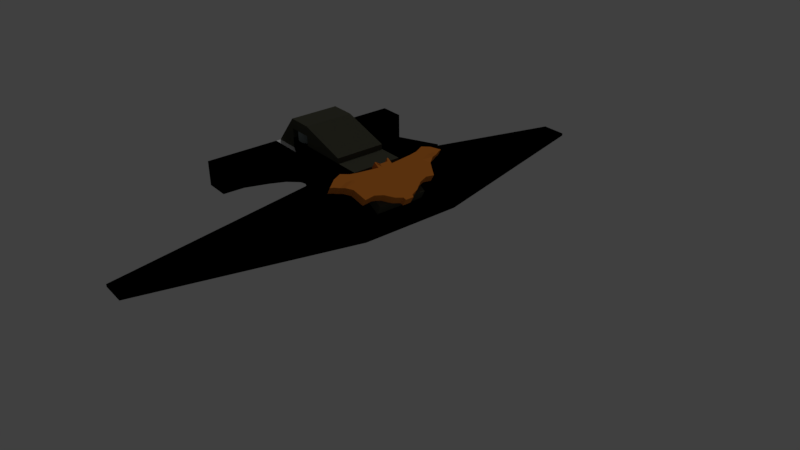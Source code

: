# Source: wingLeft.blend  (saved by Blender 2.79.0; exported with 4.5.12 LTS)
import bpy
from mathutils import Matrix  # noqa: F401  (used for matrix-valued properties, if any)

bpy.ops.wm.read_factory_settings(use_empty=True)
scene = bpy.context.scene
scene.name = 'Scene'

# ---- collections
col_collection_1 = bpy.data.collections.new('Collection 1'); scene.collection.children.link(col_collection_1)

# ---- materials (node trees are filled in below, after node groups)
mat_black = bpy.data.materials.new('Black')
mat_black.alpha_threshold = 0.0
mat_black.use_transparent_shadow = False
mat_black.diffuse_color = (0.0, 0.0, 0.0, 1.0)
mat_black.roughness = 0.5
mat_black.line_color = (0.0, 0.0, 0.0, 1.0)
mat_beige = bpy.data.materials.new('Beige')
mat_beige.alpha_threshold = 0.0
mat_beige.use_transparent_shadow = False
mat_beige.diffuse_color = (0.8, 0.2461, 0.03597, 1.0)
mat_beige.roughness = 0.5
mat_light_gray = bpy.data.materials.new('Light gray')
mat_light_gray.alpha_threshold = 0.0
mat_light_gray.use_transparent_shadow = False
mat_light_gray.diffuse_color = (0.2122, 0.2502, 0.2542, 1.0)
mat_light_gray.roughness = 0.5
mat_light_gray.line_color = (0.0, 0.0, 0.0, 1.0)
mat_black_001 = bpy.data.materials.new('Black.001')
mat_black_001.alpha_threshold = 0.0
mat_black_001.use_transparent_shadow = False
mat_black_001.diffuse_color = (0.0, 0.0, 0.0, 1.0)
mat_black_001.roughness = 0.5
mat_black_001.line_color = (0.0, 0.0, 0.0, 1.0)
mat_light_gray_002 = bpy.data.materials.new('Light gray.002')
mat_light_gray_002.alpha_threshold = 0.0
mat_light_gray_002.use_transparent_shadow = False
mat_light_gray_002.diffuse_color = (0.2122, 0.2502, 0.2542, 1.0)
mat_light_gray_002.roughness = 0.5
mat_light_gray_002.line_color = (0.0, 0.0, 0.0, 1.0)
mat_dark_gray_001 = bpy.data.materials.new('Dark gray.001')
mat_dark_gray_001.alpha_threshold = 0.0
mat_dark_gray_001.use_transparent_shadow = False
mat_dark_gray_001.diffuse_color = (0.07227, 0.07227, 0.05127, 1.0)
mat_dark_gray_001.roughness = 0.5
mat_dark_gray_001.line_color = (0.0, 0.0, 0.0, 1.0)
mat_dark_gray_000 = bpy.data.materials.new('Dark gray.000')
mat_dark_gray_000.alpha_threshold = 0.0
mat_dark_gray_000.use_transparent_shadow = False
mat_dark_gray_000.diffuse_color = (0.07227, 0.07227, 0.05127, 1.0)
mat_dark_gray_000.roughness = 0.5
mat_dark_gray_000.line_color = (0.0, 0.0, 0.0, 1.0)
mat_dark_gray_004 = bpy.data.materials.new('Dark gray.004')
mat_dark_gray_004.alpha_threshold = 0.0
mat_dark_gray_004.use_transparent_shadow = False
mat_dark_gray_004.diffuse_color = (0.07227, 0.07227, 0.05127, 1.0)
mat_dark_gray_004.roughness = 0.5
mat_dark_gray_004.line_color = (0.0, 0.0, 0.0, 1.0)
mat_dark_gray_006 = bpy.data.materials.new('Dark gray.006')
mat_dark_gray_006.alpha_threshold = 0.0
mat_dark_gray_006.use_transparent_shadow = False
mat_dark_gray_006.diffuse_color = (0.07227, 0.07227, 0.05127, 1.0)
mat_dark_gray_006.roughness = 0.5
mat_dark_gray_006.line_color = (0.0, 0.0, 0.0, 1.0)
mat_dark_gray_007 = bpy.data.materials.new('Dark gray.007')
mat_dark_gray_007.alpha_threshold = 0.0
mat_dark_gray_007.use_transparent_shadow = False
mat_dark_gray_007.diffuse_color = (0.07227, 0.07227, 0.05127, 1.0)
mat_dark_gray_007.roughness = 0.5
mat_dark_gray_007.line_color = (0.0, 0.0, 0.0, 1.0)
mat_black_002 = bpy.data.materials.new('Black.002')
mat_black_002.alpha_threshold = 0.0
mat_black_002.use_transparent_shadow = False
mat_black_002.diffuse_color = (0.0, 0.0, 0.0, 1.0)
mat_black_002.roughness = 0.5
mat_black_002.line_color = (0.0, 0.0, 0.0, 1.0)

# ---- material node trees

# ---- world
world_world = bpy.data.worlds.new('World'); scene.world = world_world
world_world.color = (0.05088, 0.05088, 0.05088)
world_world.use_sun_shadow = False
world_world.sun_shadow_jitter_overblur = 0.0
world_world.cycles.sampling_method = 'MANUAL'

# ---- cameras
cam_camera = bpy.data.cameras.new('Camera')
cam_camera.clip_end = 1e+04
cam_camera.lens = 35.0
cam_camera.sensor_width = 32.0
cam_camera.sensor_height = 18.0
cam_camera.ortho_scale = 7.314
cam_camera.dof.focus_distance = 1e+04
cam_camera.dof.aperture_fstop = 128.0

# ---- lights
light_lamp = bpy.data.lights.new('Lamp', 'SUN')
light_lamp.transmission_factor = 0.0
light_lamp.cutoff_distance = 30.0
light_lamp.angle = 0.1993
light_lamp.energy = 0.4
light_lamp.shadow_buffer_clip_start = 1.001
light_lamp.shadow_soft_size = 0.1
light_lamp.shadow_cascade_max_distance = 1000.0

# ---- meshes
me_plane_002 = bpy.data.meshes.new('Plane.002')
me_plane_002.from_pydata([(-1000.0, -1000.0, 0.0), (1000.0, -1000.0, 0.0), (-1000.0, 1000.0, 0.0), (1000.0, -894.1, 0.0), (-166.7, -1000.0, 0.0), (218.9, -1000.0, 0.0), (657.2, -1000.0, 0.0), (657.2, -856.8, 0.0), (117.1, -194.6, 0.0), (-166.7, 1000.0, 0.0), (-1000.0, 0.0, 0.0), (828.6, -1000.0, 0.0), (1000.0, -947.1, 0.0), (-583.3, 1000.0, 0.0), (-583.3, -1000.0, 0.0), (26.14, -1000.0, 0.0), (438.1, -1000.0, 0.0), (828.6, -894.1, 0.0), (338.1, -576.6, 0.0), (-144.3, 427.2, 0.0), (-166.7, 0.0, 0.0), (218.9, -806.0, 0.0), (657.2, -906.1, 0.0), (438.1, -882.4, 0.0), (26.14, -309.9, 0.0), (-583.3, 0.0, 0.0), (828.6, -926.9, 0.0), (-1000.0, -1000.0, 8.0), (1000.0, -1000.0, 8.0), (-1000.0, 1000.0, 8.0), (1000.0, -894.1, 8.0), (-166.7, -1000.0, 8.0), (218.9, -1000.0, 8.0), (657.2, -1000.0, 8.0), (657.2, -856.8, 8.0), (117.1, -194.6, 8.0), (-166.7, 1000.0, 8.0), (-1000.0, 0.0, 8.0), (828.6, -1000.0, 8.0), (1000.0, -947.1, 8.0), (-583.3, 1000.0, 8.0), (-583.3, -1000.0, 8.0), (26.14, -1000.0, 8.0), (438.1, -1000.0, 8.0), (828.6, -894.1, 8.0), (338.1, -576.6, 8.0), (-144.3, 427.2, 8.0), (-166.7, 0.0, 8.0), (218.9, -806.0, 8.0), (657.2, -906.1, 8.0), (438.1, -882.4, 8.0), (26.14, -309.9, 8.0), (-583.3, 0.0, 8.0), (828.6, -926.9, 8.0)], [], [(26, 17, 3, 12), (25, 13, 9, 20), (24, 19, 8, 21), (23, 18, 7, 22), (21, 8, 18, 23), (5, 21, 23, 16), (16, 23, 22, 6), (20, 9, 19, 24), (4, 20, 24, 15), (15, 24, 21, 5), (10, 2, 13, 25), (0, 10, 25, 14), (14, 25, 20, 4), (22, 7, 17, 26), (6, 22, 26, 11), (11, 26, 12, 1), (53, 39, 30, 44), (52, 47, 36, 40), (51, 48, 35, 46), (50, 49, 34, 45), (48, 50, 45, 35), (32, 43, 50, 48), (43, 33, 49, 50), (47, 51, 46, 36), (31, 42, 51, 47), (42, 32, 48, 51), (37, 52, 40, 29), (27, 41, 52, 37), (41, 31, 47, 52), (49, 53, 44, 34), (33, 38, 53, 49), (38, 28, 39, 53), (14, 4, 31, 41), (5, 16, 43, 32), (15, 5, 32, 42), (3, 17, 44, 30), (2, 10, 37, 29), (16, 6, 33, 43), (7, 18, 45, 34), (6, 11, 38, 33), (17, 7, 34, 44), (8, 19, 46, 35), (10, 0, 27, 37), (1, 12, 39, 28), (18, 8, 35, 45), (11, 1, 28, 38), (9, 13, 40, 36), (19, 9, 36, 46), (12, 3, 30, 39), (0, 14, 41, 27), (13, 2, 29, 40), (4, 15, 42, 31)])
me_plane_002.materials.append(mat_black)
me_plane_002.use_remesh_preserve_volume = False
me_plane_002.use_remesh_preserve_attributes = False
me_plane_002.use_mirror_vertex_groups = False
me_plane_002.update()
me_plane_001 = bpy.data.meshes.new('Plane.001')
me_plane_001.from_pydata([(-1000.0, 600.0, 0.0), (1000.0, 600.0, 0.0), (-1000.0, 600.0, 0.0), (-1000.0, 600.0, 0.0), (-1000.0, 600.0, 0.0), (-936.2, 557.4, 0.0), (950.1, 565.6, 0.0), (1000.0, 600.0, 0.0), (1000.0, 600.0, 0.0), (1000.0, 600.0, 0.0), (866.7, 866.7, 0.0), (733.3, 1000.0, 0.0), (600.0, 866.7, 0.0), (111.6, 1000.0, 0.0), (91.08, 1000.0, 0.0), (66.67, 866.7, 0.0), (-107.8, 866.7, 0.0), (-107.8, 1000.0, 0.0), (-129.6, 1000.0, 0.0), (-600.0, 866.7, 0.0), (-733.3, 1000.0, 0.0), (-866.7, 866.7, 0.0), (-866.7, 466.7, 0.0), (-866.7, 600.0, 0.0), (-866.7, 733.3, 0.0), (-866.7, 866.7, 0.0), (-696.1, 205.7, 0.0), (-785.1, 411.3, -0.2234), (-733.3, 600.0, 0.0), (-733.3, 733.3, 0.0), (-733.3, 866.7, 0.0), (-631.4, -323.8, 0.0), (-600.0, 466.7, 0.0), (-600.0, 600.0, 0.0), (-600.0, 866.7, 0.0), (-600.0, 867.0, 0.0), (-466.7, -275.5, 0.0), (-466.7, 466.7, 0.0), (-466.7, 600.0, 0.0), (-466.7, 815.8, 0.0), (-333.3, -386.5, 0.0), (-333.3, 466.7, 0.0), (-333.3, 600.0, 0.0), (-129.6, 733.3, 0.0), (-129.6, 866.7, 0.0), (-200.0, -636.5, 0.0), (-200.0, 466.7, 0.0), (-200.0, 600.0, 0.0), (-107.8, 733.3, 0.0), (-66.67, 866.7, 0.0), (-66.67, -870.6, 0.0), (-79.76, -753.0, 0.0), (-66.67, 466.7, 0.0), (-66.67, 600.0, 0.0), (-66.67, 733.3, 0.0), (-66.67, 733.3, 0.0), (66.67, -870.6, 0.0), (79.26, -760.4, -0.02293), (66.67, 466.7, 0.0), (66.67, 600.0, 0.0), (66.67, 733.3, 0.0), (66.67, 733.3, 0.0), (200.0, -636.5, 0.0), (200.0, 466.7, 0.0), (200.0, 600.0, 0.0), (91.08, 733.3, 0.0), (66.67, 733.3, 0.0), (333.3, -386.5, 0.0), (333.3, 466.7, 0.0), (333.3, 600.0, 0.0), (111.6, 733.3, 0.0), (111.6, 866.7, 0.0), (466.7, -275.5, 0.0), (466.7, 466.7, 0.0), (466.7, 600.0, 0.0), (466.7, 815.8, 0.0), (600.0, -323.8, 0.0), (600.0, 466.7, 0.0), (600.0, 600.0, 0.0), (600.0, 866.7, 0.0), (600.0, 866.7, 0.0), (686.0, 205.7, 0.0), (791.4, 422.6, -0.1427), (733.3, 600.0, 0.0), (733.3, 733.3, 0.0), (733.3, 866.7, 0.0), (866.7, 466.7, 0.0), (866.7, 600.0, 0.0), (866.7, 733.3, 0.0), (866.7, 866.7, 0.0), (-1000.0, 598.5, 2.702), (1000.0, 598.5, 2.702), (-1000.0, 598.5, 2.702), (-1000.0, 598.5, 2.702), (-1000.0, 598.5, 2.702), (-936.2, 555.9, 2.702), (950.1, 564.2, 2.702), (1000.0, 598.5, 2.702), (1000.0, 598.5, 2.702), (1000.0, 598.5, 2.702), (866.7, 865.2, 2.702), (733.3, 998.5, 2.702), (600.0, 865.2, 2.702), (111.5, 998.5, 2.702), (91.07, 998.5, 2.702), (66.66, 865.2, 2.702), (-107.9, 865.2, 2.702), (-107.9, 998.5, 2.702), (-129.6, 998.5, 2.702), (-600.0, 865.2, 2.702), (-733.3, 998.5, 2.702), (-866.7, 865.2, 2.702), (-866.7, 465.2, 2.702), (-866.7, 598.5, 2.702), (-866.7, 731.9, 2.702), (-866.7, 865.2, 2.702), (-696.1, 204.2, 2.702), (-785.1, 409.8, 2.479), (-733.3, 598.5, 2.702), (-733.3, 731.9, 2.702), (-733.3, 865.2, 2.702), (-631.5, -325.3, 2.702), (-600.0, 465.2, 2.702), (-600.0, 598.5, 2.702), (-600.0, 865.2, 2.702), (-600.0, 865.5, 2.702), (-466.7, -276.9, 2.702), (-466.7, 465.2, 2.702), (-466.7, 598.5, 2.702), (-466.7, 814.3, 2.702), (-333.3, -388.0, 2.702), (-333.3, 465.2, 2.702), (-333.3, 598.5, 2.702), (-129.6, 731.9, 2.702), (-129.6, 865.2, 2.702), (-200.0, -638.0, 2.702), (-200.0, 465.2, 2.702), (-200.0, 598.5, 2.702), (-107.9, 731.9, 2.702), (-66.68, 865.2, 2.702), (-66.68, -872.0, 2.702), (-79.77, -754.5, 2.702), (-66.68, 465.2, 2.702), (-66.68, 598.5, 2.702), (-66.68, 731.9, 2.702), (-66.68, 731.9, 2.702), (66.66, -872.0, 2.702), (79.25, -761.9, 2.679), (66.66, 465.2, 2.702), (66.66, 598.5, 2.702), (66.66, 731.9, 2.702), (66.66, 731.9, 2.702), (200.0, -638.0, 2.702), (200.0, 465.2, 2.702), (200.0, 598.5, 2.702), (91.07, 731.9, 2.702), (66.66, 731.9, 2.702), (333.3, -388.0, 2.702), (333.3, 465.2, 2.702), (333.3, 598.5, 2.702), (111.5, 731.9, 2.702), (111.5, 865.2, 2.702), (466.7, -276.9, 2.702), (466.7, 465.2, 2.702), (466.7, 598.5, 2.702), (466.7, 814.3, 2.702), (600.0, -325.3, 2.702), (600.0, 465.2, 2.702), (600.0, 598.5, 2.702), (600.0, 865.2, 2.702), (600.0, 865.2, 2.702), (686.0, 204.2, 2.702), (791.4, 421.2, 2.56), (733.3, 598.5, 2.702), (733.3, 731.9, 2.702), (733.3, 865.2, 2.702), (866.7, 465.2, 2.702), (866.7, 598.5, 2.702), (866.7, 731.9, 2.702), (866.7, 865.2, 2.702)], [], [(89, 10, 1, 9), (2, 0, 21, 25), (25, 21, 20, 30), (30, 20, 19, 35), (44, 18, 17, 49), (49, 17, 16, 55), (55, 16, 15, 61), (61, 15, 14, 66), (66, 14, 13, 71), (80, 12, 11, 85), (85, 11, 10, 89), (5, 4, 23, 22), (4, 3, 24, 23), (3, 2, 25, 24), (22, 23, 28, 27), (23, 24, 29, 28), (24, 25, 30, 29), (26, 27, 32, 31), (27, 28, 33, 32), (28, 29, 34, 33), (29, 30, 35, 34), (31, 32, 37, 36), (32, 33, 38, 37), (33, 34, 39, 38), (36, 37, 41, 40), (37, 38, 42, 41), (38, 39, 43, 42), (40, 41, 46, 45), (41, 42, 47, 46), (42, 43, 48, 47), (43, 44, 49, 48), (45, 46, 52, 51), (46, 47, 53, 52), (47, 48, 54, 53), (48, 49, 55, 54), (50, 51, 57, 56), (51, 52, 58, 57), (52, 53, 59, 58), (53, 54, 60, 59), (54, 55, 61, 60), (57, 58, 63, 62), (58, 59, 64, 63), (59, 60, 65, 64), (60, 61, 66, 65), (62, 63, 68, 67), (63, 64, 69, 68), (64, 65, 70, 69), (65, 66, 71, 70), (67, 68, 73, 72), (68, 69, 74, 73), (69, 70, 75, 74), (72, 73, 77, 76), (73, 74, 78, 77), (74, 75, 79, 78), (76, 77, 82, 81), (77, 78, 83, 82), (78, 79, 84, 83), (79, 80, 85, 84), (82, 83, 87, 86), (83, 84, 88, 87), (84, 85, 89, 88), (86, 87, 7, 6), (87, 88, 8, 7), (88, 89, 9, 8), (179, 99, 91, 100), (92, 115, 111, 90), (115, 120, 110, 111), (120, 125, 109, 110), (134, 139, 107, 108), (139, 145, 106, 107), (145, 151, 105, 106), (151, 156, 104, 105), (156, 161, 103, 104), (170, 175, 101, 102), (175, 179, 100, 101), (95, 112, 113, 94), (94, 113, 114, 93), (93, 114, 115, 92), (112, 117, 118, 113), (113, 118, 119, 114), (114, 119, 120, 115), (116, 121, 122, 117), (117, 122, 123, 118), (118, 123, 124, 119), (119, 124, 125, 120), (121, 126, 127, 122), (122, 127, 128, 123), (123, 128, 129, 124), (126, 130, 131, 127), (127, 131, 132, 128), (128, 132, 133, 129), (130, 135, 136, 131), (131, 136, 137, 132), (132, 137, 138, 133), (133, 138, 139, 134), (135, 141, 142, 136), (136, 142, 143, 137), (137, 143, 144, 138), (138, 144, 145, 139), (140, 146, 147, 141), (141, 147, 148, 142), (142, 148, 149, 143), (143, 149, 150, 144), (144, 150, 151, 145), (147, 152, 153, 148), (148, 153, 154, 149), (149, 154, 155, 150), (150, 155, 156, 151), (152, 157, 158, 153), (153, 158, 159, 154), (154, 159, 160, 155), (155, 160, 161, 156), (157, 162, 163, 158), (158, 163, 164, 159), (159, 164, 165, 160), (162, 166, 167, 163), (163, 167, 168, 164), (164, 168, 169, 165), (166, 171, 172, 167), (167, 172, 173, 168), (168, 173, 174, 169), (169, 174, 175, 170), (172, 176, 177, 173), (173, 177, 178, 174), (174, 178, 179, 175), (176, 96, 97, 177), (177, 97, 98, 178), (178, 98, 99, 179), (22, 27, 117, 112), (50, 56, 146, 140), (1, 10, 100, 91), (18, 44, 134, 108), (71, 13, 103, 161), (81, 82, 172, 171), (10, 11, 101, 100), (27, 26, 116, 117), (82, 86, 176, 172), (11, 12, 102, 101), (43, 39, 129, 133), (67, 72, 162, 157), (13, 14, 104, 103), (40, 45, 135, 130), (26, 31, 121, 116), (56, 57, 147, 146), (14, 15, 105, 104), (44, 43, 133, 134), (70, 71, 161, 160), (9, 1, 91, 99), (15, 16, 106, 105), (75, 70, 160, 165), (21, 0, 90, 111), (35, 19, 109, 125), (57, 62, 152, 147), (86, 6, 96, 176), (16, 17, 107, 106), (72, 76, 166, 162), (0, 2, 92, 90), (17, 18, 108, 107), (2, 3, 93, 92), (19, 20, 110, 109), (45, 51, 141, 135), (12, 80, 170, 102), (3, 4, 94, 93), (31, 36, 126, 121), (5, 22, 112, 95), (20, 21, 111, 110), (79, 75, 165, 169), (4, 5, 95, 94), (34, 35, 125, 124), (76, 81, 171, 166), (6, 7, 97, 96), (62, 67, 157, 152), (51, 50, 140, 141), (7, 8, 98, 97), (39, 34, 124, 129), (80, 79, 169, 170), (8, 9, 99, 98), (36, 40, 130, 126)])
me_plane_001.materials.append(mat_beige)
me_plane_001.use_remesh_preserve_volume = False
me_plane_001.use_remesh_preserve_attributes = False
me_plane_001.use_mirror_vertex_groups = False
me_plane_001.update()
me_cube_011 = bpy.data.meshes.new('Cube.011')
me_cube_011.from_pydata([(-1000.0, -1000.0, -1000.0), (-1000.0, -1000.0, 1000.0), (-1000.0, 1000.0, -1000.0), (-1000.0, 1000.0, 1000.0), (1000.0, -1000.0, -1000.0), (1000.0, -1000.0, 1000.0), (1000.0, 1000.0, -1000.0), (1000.0, 1000.0, 1000.0)], [], [(0, 1, 3, 2), (2, 3, 7, 6), (6, 7, 5, 4), (4, 5, 1, 0), (2, 6, 4, 0), (7, 3, 1, 5)])
me_cube_011.use_remesh_preserve_volume = False
me_cube_011.use_remesh_preserve_attributes = False
me_cube_011.use_mirror_vertex_groups = False
me_cube_011.update()
me_cylinder = bpy.data.meshes.new('Cylinder')
me_cylinder.from_pydata([(0.0, 1000.0, -1000.0), (0.0, 1000.0, 1000.0), (195.1, 980.8, -1000.0), (195.1, 980.8, 1000.0), (382.7, 923.9, -1000.0), (382.7, 923.9, 1000.0), (555.6, 831.5, -1000.0), (555.6, 831.5, 1000.0), (707.1, 707.1, -1000.0), (707.1, 707.1, 1000.0), (831.5, 555.6, -1000.0), (831.5, 555.6, 1000.0), (923.9, 382.7, -1000.0), (923.9, 382.7, 1000.0), (980.8, 195.1, -1000.0), (980.8, 195.1, 1000.0), (1000.0, 7.55e-05, -1000.0), (1000.0, 7.55e-05, 1000.0), (980.8, -195.1, -1000.0), (980.8, -195.1, 1000.0), (923.9, -382.7, -1000.0), (923.9, -382.7, 1000.0), (831.5, -555.6, -1000.0), (831.5, -555.6, 1000.0), (707.1, -707.1, -1000.0), (707.1, -707.1, 1000.0), (555.6, -831.5, -1000.0), (555.6, -831.5, 1000.0), (382.7, -923.9, -1000.0), (382.7, -923.9, 1000.0), (195.1, -980.8, -1000.0), (195.1, -980.8, 1000.0), (-0.0003258, -1000.0, -1000.0), (-0.0003258, -1000.0, 1000.0), (-195.1, -980.8, -1000.0), (-195.1, -980.8, 1000.0), (-382.7, -923.9, -1000.0), (-382.7, -923.9, 1000.0), (-555.6, -831.5, -1000.0), (-555.6, -831.5, 1000.0), (-707.1, -707.1, -1000.0), (-707.1, -707.1, 1000.0), (-831.5, -555.6, -1000.0), (-831.5, -555.6, 1000.0), (-923.9, -382.7, -1000.0), (-923.9, -382.7, 1000.0), (-980.8, -195.1, -1000.0), (-980.8, -195.1, 1000.0), (-1000.0, 0.0009656, -1000.0), (-1000.0, 0.0009656, 1000.0), (-980.8, 195.1, -1000.0), (-980.8, 195.1, 1000.0), (-923.9, 382.7, -1000.0), (-923.9, 382.7, 1000.0), (-831.5, 555.6, -1000.0), (-831.5, 555.6, 1000.0), (-707.1, 707.1, -1000.0), (-707.1, 707.1, 1000.0), (-555.6, 831.5, -1000.0), (-555.6, 831.5, 1000.0), (-382.7, 923.9, -1000.0), (-382.7, 923.9, 1000.0), (-195.1, 980.8, -1000.0), (-195.1, 980.8, 1000.0)], [], [(0, 1, 3, 2), (2, 3, 5, 4), (4, 5, 7, 6), (6, 7, 9, 8), (8, 9, 11, 10), (10, 11, 13, 12), (12, 13, 15, 14), (14, 15, 17, 16), (16, 17, 19, 18), (18, 19, 21, 20), (20, 21, 23, 22), (22, 23, 25, 24), (24, 25, 27, 26), (26, 27, 29, 28), (28, 29, 31, 30), (30, 31, 33, 32), (32, 33, 35, 34), (34, 35, 37, 36), (36, 37, 39, 38), (38, 39, 41, 40), (40, 41, 43, 42), (42, 43, 45, 44), (44, 45, 47, 46), (46, 47, 49, 48), (48, 49, 51, 50), (50, 51, 53, 52), (52, 53, 55, 54), (54, 55, 57, 56), (56, 57, 59, 58), (58, 59, 61, 60), (3, 1, 63, 61, 59, 57, 55, 53, 51, 49, 47, 45, 43, 41, 39, 37, 35, 33, 31, 29, 27, 25, 23, 21, 19, 17, 15, 13, 11, 9, 7, 5), (60, 61, 63, 62), (62, 63, 1, 0), (0, 2, 4, 6, 8, 10, 12, 14, 16, 18, 20, 22, 24, 26, 28, 30, 32, 34, 36, 38, 40, 42, 44, 46, 48, 50, 52, 54, 56, 58, 60, 62)])
me_cylinder.use_remesh_preserve_volume = False
me_cylinder.use_remesh_preserve_attributes = False
me_cylinder.use_mirror_vertex_groups = False
me_cylinder.update()
me_cube = bpy.data.meshes.new('Cube')
me_cube.from_pydata([(1.0, 1.0, -1.0), (1.0, -1.0, -1.0), (-1.0, 0.3305, -1.0), (-1.0, 1.0, -1.0), (1.0, 1.0, 1.0), (1.0, -1.0, -0.8326), (-1.0, 0.3305, -0.8326), (-1.0, 1.0, -0.8326), (1.0, 0.3305, 1.0), (-1.0, 0.3305, -0.8326), (0.6, 1.0, 1.0), (0.6, -1.0, -0.8326), (0.6, 0.3305, 1.0), (0.6, -1.0, -1.0)], [], [(0, 1, 13, 2, 3), (12, 9, 6, 11), (0, 4, 8, 5, 1), (1, 5, 11, 6, 2, 13), (2, 6, 9, 7, 3), (4, 0, 3, 7, 10), (10, 7, 9, 12), (4, 10, 12, 8), (8, 12, 11, 5)])
me_cube.materials.append(mat_black)
me_cube.use_remesh_preserve_volume = False
me_cube.use_remesh_preserve_attributes = False
me_cube.use_mirror_vertex_groups = False
me_cube.update()
me_cube_012 = bpy.data.meshes.new('Cube.012')
me_cube_012.from_pydata([(-1000.0, -1000.0, -1000.0), (-1000.0, -1000.0, 1000.0), (-1000.0, 1000.0, -1000.0), (-1000.0, 1000.0, 1000.0), (1000.0, -1000.0, -1000.0), (1000.0, -1000.0, 1000.0), (1000.0, 1000.0, -1000.0), (1000.0, 1000.0, 1000.0)], [], [(0, 1, 3, 2), (2, 3, 7, 6), (6, 7, 5, 4), (4, 5, 1, 0), (2, 6, 4, 0), (7, 3, 1, 5)])
me_cube_012.materials.append(mat_light_gray)
me_cube_012.use_remesh_preserve_volume = False
me_cube_012.use_remesh_preserve_attributes = False
me_cube_012.use_mirror_vertex_groups = False
me_cube_012.update()
me_cube_002 = bpy.data.meshes.new('Cube.002')
me_cube_002.from_pydata([(1.0, 1.0, -1.0), (1.0, -1.0, -1.0), (-1.0, 0.3305, -1.0), (-1.0, 1.0, -1.0), (1.0, 1.0, 1.0), (1.0, -1.0, -0.8326), (-1.0, 0.3305, -0.8326), (-1.0, 1.0, -0.8326), (1.0, 0.3305, 1.0), (-1.0, 0.3305, -0.8326), (0.6, 1.0, 1.0), (0.6, -1.0, -0.8326), (0.6, 0.3305, 1.0), (0.6, -1.0, -1.0)], [], [(0, 1, 13, 2, 3), (12, 9, 6, 11), (0, 4, 8, 5, 1), (1, 5, 11, 6, 2, 13), (2, 6, 9, 7, 3), (4, 0, 3, 7, 10), (10, 7, 9, 12), (4, 10, 12, 8), (8, 12, 11, 5)])
me_cube_002.materials.append(mat_black_001)
me_cube_002.use_remesh_preserve_volume = False
me_cube_002.use_remesh_preserve_attributes = False
me_cube_002.use_mirror_vertex_groups = False
me_cube_002.update()
me_cube_003 = bpy.data.meshes.new('Cube.003')
me_cube_003.from_pydata([(-1000.0, -1000.0, -1000.0), (-1000.0, -1000.0, 1000.0), (-1000.0, 1000.0, -1000.0), (-1000.0, 1000.0, 1000.0), (1000.0, -1000.0, -1000.0), (1000.0, -1000.0, 1000.0), (1000.0, 1000.0, -1000.0), (1000.0, 1000.0, 1000.0)], [], [(0, 1, 3, 2), (2, 3, 7, 6), (6, 7, 5, 4), (4, 5, 1, 0), (2, 6, 4, 0), (7, 3, 1, 5)])
me_cube_003.materials.append(mat_light_gray_002)
me_cube_003.use_remesh_preserve_volume = False
me_cube_003.use_remesh_preserve_attributes = False
me_cube_003.use_mirror_vertex_groups = False
me_cube_003.update()
me_cube_004 = bpy.data.meshes.new('Cube.004')
me_cube_004.from_pydata([(-1000.0, -1000.0, -1000.0), (-1000.0, -1000.0, 1000.0), (-1000.0, 1000.0, -1000.0), (-1000.0, 1000.0, 1000.0), (1000.0, -1000.0, -1000.0), (1000.0, -1000.0, 1000.0), (1000.0, 1000.0, -1000.0), (1000.0, 1000.0, 1000.0)], [], [(0, 1, 3, 2), (2, 3, 7, 6), (6, 7, 5, 4), (4, 5, 1, 0), (2, 6, 4, 0), (7, 3, 1, 5)])
me_cube_004.materials.append(mat_black)
me_cube_004.use_remesh_preserve_volume = False
me_cube_004.use_remesh_preserve_attributes = False
me_cube_004.use_mirror_vertex_groups = False
me_cube_004.update()
me_cube_005 = bpy.data.meshes.new('Cube.005')
me_cube_005.from_pydata([(-1000.0, -1000.0, -1000.0), (-1000.0, -1000.0, 1000.0), (-1000.0, 1000.0, -1000.0), (-1000.0, 1000.0, 1000.0), (1000.0, -1000.0, -1000.0), (1000.0, -1000.0, 1000.0), (1000.0, 1000.0, -1000.0), (1000.0, 1000.0, 1000.0)], [], [(0, 1, 3, 2), (2, 3, 7, 6), (6, 7, 5, 4), (4, 5, 1, 0), (2, 6, 4, 0), (7, 3, 1, 5)])
me_cube_005.materials.append(mat_dark_gray_001)
me_cube_005.use_remesh_preserve_volume = False
me_cube_005.use_remesh_preserve_attributes = False
me_cube_005.use_mirror_vertex_groups = False
me_cube_005.update()
me_cube_001 = bpy.data.meshes.new('Cube.001')
me_cube_001.from_pydata([(-1000.0, -1000.0, -1000.0), (-1000.0, -1000.0, 1000.0), (-1000.0, 1000.0, -1000.0), (-1000.0, 1000.0, 1000.0), (1000.0, -1000.0, -1000.0), (1000.0, -1000.0, 1000.0), (1000.0, 1000.0, -1000.0), (1000.0, 1000.0, 1000.0)], [], [(0, 1, 3, 2), (2, 3, 7, 6), (6, 7, 5, 4), (4, 5, 1, 0), (2, 6, 4, 0), (7, 3, 1, 5)])
me_cube_001.materials.append(mat_dark_gray_000)
me_cube_001.use_remesh_preserve_volume = False
me_cube_001.use_remesh_preserve_attributes = False
me_cube_001.use_mirror_vertex_groups = False
me_cube_001.update()
me_cube_006 = bpy.data.meshes.new('Cube.006')
me_cube_006.from_pydata([(-1000.0, -1000.0, -1000.0), (-1000.0, -1000.0, 1000.0), (-344.8, 1000.0, -1000.0), (-344.8, 1000.0, 1000.0), (1000.0, -1000.0, -1000.0), (1000.0, -1000.0, 1000.0), (344.8, 1000.0, -1000.0), (344.8, 1000.0, 1000.0), (-563.2, 333.3, -1000.0), (-781.6, -333.3, -1000.0), (-1000.0, -1000.0, -333.3), (-1000.0, -1000.0, 333.3), (-781.6, -333.3, 1000.0), (-563.2, 333.3, 1000.0), (-344.8, 1000.0, 333.3), (-344.8, 1000.0, -333.3), (114.9, 1000.0, -1000.0), (-114.9, 1000.0, -1000.0), (-114.9, 1000.0, 1000.0), (114.9, 1000.0, 1000.0), (344.8, 1000.0, 333.3), (344.8, 1000.0, -333.3), (781.6, -333.3, -1000.0), (563.2, 333.3, -1000.0), (563.2, 333.3, 1000.0), (781.6, -333.3, 1000.0), (1000.0, -1000.0, 333.3), (1000.0, -1000.0, -333.3), (-344.8, -1000.0, -1000.0), (344.8, -1000.0, -1000.0), (344.8, -1000.0, 1000.0), (-344.8, -1000.0, 1000.0), (187.7, 333.3, 1000.0), (344.8, 3.052e-05, 1000.0), (-187.7, 333.3, 1000.0), (-344.8, 3.052e-05, 1000.0), (-187.7, 333.3, -1000.0), (-260.5, -333.3, -1000.0), (187.7, 333.3, -1000.0), (260.5, -333.3, -1000.0), (344.8, -1000.0, -333.3), (-344.8, -1000.0, -333.3), (344.8, -1000.0, 333.3), (-344.8, -1000.0, 333.3), (563.2, 333.3, -333.3), (781.6, -333.3, -333.3), (563.2, 333.3, 333.3), (781.6, -333.3, 333.3), (-114.9, 1000.0, -333.3), (114.9, 1000.0, -333.3), (-114.9, 1000.0, 333.3), (114.9, 1000.0, 333.3), (-781.6, -333.3, -333.3), (-563.2, 333.3, -333.3), (-781.6, -333.3, 333.3), (-563.2, 333.3, 333.3)], [], [(55, 13, 3, 14), (51, 19, 7, 20), (47, 25, 5, 26), (43, 31, 1, 11), (39, 22, 4, 29), (35, 12, 1, 31), (25, 33, 30, 5), (7, 19, 32, 24), (24, 32, 33, 25), (19, 18, 34, 32), (32, 34, 35, 33), (18, 3, 13, 34), (34, 13, 12, 35), (9, 37, 28, 0), (37, 39, 29, 28), (2, 17, 36, 8), (8, 36, 37, 9), (17, 16, 38, 36), (36, 38, 39, 37), (16, 6, 23, 38), (38, 23, 22, 39), (28, 41, 10, 0), (41, 43, 11, 10), (4, 27, 40, 29), (27, 26, 42, 40), (26, 5, 30, 42), (22, 45, 27, 4), (45, 47, 26, 27), (6, 21, 44, 23), (23, 44, 45, 22), (21, 20, 46, 44), (44, 46, 47, 45), (20, 7, 24, 46), (46, 24, 25, 47), (16, 49, 21, 6), (49, 51, 20, 21), (2, 15, 48, 17), (17, 48, 49, 16), (15, 14, 50, 48), (48, 50, 51, 49), (14, 3, 18, 50), (50, 18, 19, 51), (8, 53, 15, 2), (53, 55, 14, 15), (0, 10, 52, 9), (9, 52, 53, 8), (10, 11, 54, 52), (52, 54, 55, 53), (11, 1, 12, 54), (54, 12, 13, 55)])
me_cube_006.materials.append(mat_black)
me_cube_006.use_remesh_preserve_volume = False
me_cube_006.use_remesh_preserve_attributes = False
me_cube_006.use_mirror_vertex_groups = False
me_cube_006.update()
me_cube_008 = bpy.data.meshes.new('Cube.008')
me_cube_008.from_pydata([(-1000.0, -6.104e-05, -1000.0), (-1000.0, -1000.0, 1000.0), (-1000.0, 1000.0, -1000.0), (-1000.0, 0.0, 1000.0), (1000.0, -6.104e-05, -1000.0), (1000.0, -1000.0, 1000.0), (1000.0, 1000.0, -1000.0), (1000.0, 0.0, 1000.0), (-1000.0, -6.104e-05, 333.3), (-1000.0, -1000.0, 333.3), (-1000.0, 339.0, 333.3), (-1000.0, 673.5, -333.3), (1000.0, 339.0, 333.3), (1000.0, 673.5, -333.3), (1000.0, -1000.0, 333.3), (1000.0, -6.104e-05, 333.3), (-1000.0, 0.0, -1000.0), (-1000.0, 0.0, 1000.0), (0.0, 1000.0, -1000.0), (0.0, 0.0, 1000.0), (1000.0, 0.0, -1000.0), (1000.0, 0.0, 1000.0), (0.0, -6.104e-05, -1000.0), (0.0, -1000.0, 1000.0), (0.0, -6.104e-05, 333.3), (0.0, -1000.0, 333.3), (1000.0, 0.0, -333.3), (1000.0, 0.0, 333.3), (0.0, 673.5, -333.3), (0.0, 339.0, 333.3), (-1000.0, 0.0, -333.3), (-1000.0, 0.0, 333.3), (0.0, 0.0, 1000.0), (0.0, 0.0, -1000.0)], [], [(31, 17, 3, 10), (29, 19, 7, 12), (27, 21, 5, 14), (25, 23, 1, 9), (33, 20, 4, 22), (32, 17, 1, 23), (22, 24, 8, 0), (24, 25, 9, 8), (20, 26, 15, 4), (18, 28, 13, 6), (28, 29, 12, 13), (16, 30, 11, 2), (30, 31, 10, 11), (8, 9, 31, 30), (0, 8, 30, 16), (11, 10, 29, 28), (2, 11, 28, 18), (13, 12, 27, 26), (6, 13, 26, 20), (15, 14, 25, 24), (4, 15, 24, 22), (21, 32, 23, 5), (7, 19, 32, 21), (19, 3, 17, 32), (16, 33, 22, 0), (2, 18, 33, 16), (18, 6, 20, 33), (14, 5, 23, 25), (12, 7, 21, 27), (10, 3, 19, 29), (9, 1, 17, 31)])
me_cube_008.materials.append(mat_dark_gray_004)
me_cube_008.use_remesh_preserve_volume = False
me_cube_008.use_remesh_preserve_attributes = False
me_cube_008.use_mirror_vertex_groups = False
me_cube_008.update()
me_cylinder_001 = bpy.data.meshes.new('Cylinder.001')
me_cylinder_001.from_pydata([(0.0, 1000.0, -1000.0), (0.0, 1000.0, 1000.0), (195.1, 980.8, -1000.0), (195.1, 980.8, 1000.0), (382.7, 923.9, -1000.0), (382.7, 923.9, 1000.0), (555.6, 831.5, -1000.0), (555.6, 831.5, 1000.0), (707.1, 707.1, -1000.0), (707.1, 707.1, 1000.0), (831.5, 555.6, -1000.0), (831.5, 555.6, 1000.0), (923.9, 382.7, -1000.0), (923.9, 382.7, 1000.0), (980.8, 195.1, -1000.0), (980.8, 195.1, 1000.0), (1000.0, 7.55e-05, -1000.0), (1000.0, 7.55e-05, 1000.0), (980.8, -195.1, -1000.0), (980.8, -195.1, 1000.0), (923.9, -382.7, -1000.0), (923.9, -382.7, 1000.0), (831.5, -555.6, -1000.0), (831.5, -555.6, 1000.0), (707.1, -707.1, -1000.0), (707.1, -707.1, 1000.0), (555.6, -831.5, -1000.0), (555.6, -831.5, 1000.0), (382.7, -923.9, -1000.0), (382.7, -923.9, 1000.0), (195.1, -980.8, -1000.0), (195.1, -980.8, 1000.0), (-0.0003258, -1000.0, -1000.0), (-0.0003258, -1000.0, 1000.0), (-195.1, -980.8, -1000.0), (-195.1, -980.8, 1000.0), (-382.7, -923.9, -1000.0), (-382.7, -923.9, 1000.0), (-555.6, -831.5, -1000.0), (-555.6, -831.5, 1000.0), (-707.1, -707.1, -1000.0), (-707.1, -707.1, 1000.0), (-831.5, -555.6, -1000.0), (-831.5, -555.6, 1000.0), (-923.9, -382.7, -1000.0), (-923.9, -382.7, 1000.0), (-980.8, -195.1, -1000.0), (-980.8, -195.1, 1000.0), (-1000.0, 0.0009656, -1000.0), (-1000.0, 0.0009656, 1000.0), (-980.8, 195.1, -1000.0), (-980.8, 195.1, 1000.0), (-923.9, 382.7, -1000.0), (-923.9, 382.7, 1000.0), (-831.5, 555.6, -1000.0), (-831.5, 555.6, 1000.0), (-707.1, 707.1, -1000.0), (-707.1, 707.1, 1000.0), (-555.6, 831.5, -1000.0), (-555.6, 831.5, 1000.0), (-382.7, 923.9, -1000.0), (-382.7, 923.9, 1000.0), (-195.1, 980.8, -1000.0), (-195.1, 980.8, 1000.0)], [], [(0, 1, 3, 2), (2, 3, 5, 4), (4, 5, 7, 6), (6, 7, 9, 8), (8, 9, 11, 10), (10, 11, 13, 12), (12, 13, 15, 14), (14, 15, 17, 16), (16, 17, 19, 18), (18, 19, 21, 20), (20, 21, 23, 22), (22, 23, 25, 24), (24, 25, 27, 26), (26, 27, 29, 28), (28, 29, 31, 30), (30, 31, 33, 32), (32, 33, 35, 34), (34, 35, 37, 36), (36, 37, 39, 38), (38, 39, 41, 40), (40, 41, 43, 42), (42, 43, 45, 44), (44, 45, 47, 46), (46, 47, 49, 48), (48, 49, 51, 50), (50, 51, 53, 52), (52, 53, 55, 54), (54, 55, 57, 56), (56, 57, 59, 58), (58, 59, 61, 60), (3, 1, 63, 61, 59, 57, 55, 53, 51, 49, 47, 45, 43, 41, 39, 37, 35, 33, 31, 29, 27, 25, 23, 21, 19, 17, 15, 13, 11, 9, 7, 5), (60, 61, 63, 62), (62, 63, 1, 0), (0, 2, 4, 6, 8, 10, 12, 14, 16, 18, 20, 22, 24, 26, 28, 30, 32, 34, 36, 38, 40, 42, 44, 46, 48, 50, 52, 54, 56, 58, 60, 62)])
me_cylinder_001.materials.append(mat_light_gray)
me_cylinder_001.use_remesh_preserve_volume = False
me_cylinder_001.use_remesh_preserve_attributes = False
me_cylinder_001.use_mirror_vertex_groups = False
me_cylinder_001.update()
me_cube_013 = bpy.data.meshes.new('Cube.013')
me_cube_013.from_pydata([(-1000.0, -1000.0, -1000.0), (-1000.0, -1000.0, 1000.0), (-1000.0, 1000.0, -1000.0), (-1000.0, 1000.0, 1000.0), (1000.0, -1000.0, -1000.0), (1000.0, -1000.0, 1000.0), (1000.0, 1000.0, -1000.0), (1000.0, 1000.0, 1000.0)], [], [(0, 1, 3, 2), (2, 3, 7, 6), (6, 7, 5, 4), (4, 5, 1, 0), (2, 6, 4, 0), (7, 3, 1, 5)])
me_cube_013.use_remesh_preserve_volume = False
me_cube_013.use_remesh_preserve_attributes = False
me_cube_013.use_mirror_vertex_groups = False
me_cube_013.update()
me_cube_014 = bpy.data.meshes.new('Cube.014')
me_cube_014.from_pydata([(-1000.0, -1000.0, -1000.0), (-1000.0, -1000.0, -500.4), (-1000.0, 1000.0, -1000.0), (-1000.0, 1000.0, 1000.0), (1000.0, -1000.0, -1000.0), (1000.0, -1000.0, -500.4), (1000.0, 1000.0, -1000.0), (1000.0, 1000.0, 1000.0)], [], [(0, 1, 3, 2), (2, 3, 7, 6), (6, 7, 5, 4), (4, 5, 1, 0), (2, 6, 4, 0), (7, 3, 1, 5)])
me_cube_014.materials.append(mat_dark_gray_006)
me_cube_014.use_remesh_preserve_volume = False
me_cube_014.use_remesh_preserve_attributes = False
me_cube_014.use_mirror_vertex_groups = False
me_cube_014.update()
me_cube_015 = bpy.data.meshes.new('Cube.015')
me_cube_015.from_pydata([(-1000.0, -1000.0, -1000.0), (-1000.0, -1000.0, 1000.0), (-1000.0, 1000.0, -1000.0), (-1000.0, 1000.0, 1000.0), (1000.0, -1000.0, -1000.0), (1000.0, -1000.0, 1000.0), (1000.0, 1000.0, -1000.0), (1000.0, 1000.0, 1000.0)], [], [(0, 1, 3, 2), (2, 3, 7, 6), (6, 7, 5, 4), (4, 5, 1, 0), (2, 6, 4, 0), (7, 3, 1, 5)])
me_cube_015.materials.append(mat_dark_gray_007)
me_cube_015.use_remesh_preserve_volume = False
me_cube_015.use_remesh_preserve_attributes = False
me_cube_015.use_mirror_vertex_groups = False
me_cube_015.update()
me_plane_003 = bpy.data.meshes.new('Plane.003')
me_plane_003.from_pydata([(-1000.0, -1000.0, 0.0), (1000.0, -1000.0, 0.0), (-1000.0, 1000.0, 0.0), (1000.0, -894.1, 0.0), (-166.7, -1000.0, 0.0), (218.9, -1000.0, 0.0), (657.2, -1000.0, 0.0), (657.2, -856.8, 0.0), (117.1, -194.6, 0.0), (-166.7, 1000.0, 0.0), (-1000.0, 0.0, 0.0), (828.6, -1000.0, 0.0), (1000.0, -947.1, 0.0), (-583.3, 1000.0, 0.0), (-583.3, -1000.0, 0.0), (26.14, -1000.0, 0.0), (438.1, -1000.0, 0.0), (828.6, -894.1, 0.0), (338.1, -576.6, 0.0), (-144.3, 427.2, 0.0), (-166.7, 0.0, 0.0), (218.9, -806.0, 0.0), (657.2, -906.1, 0.0), (438.1, -882.4, 0.0), (26.14, -309.9, 0.0), (-583.3, 0.0, 0.0), (828.6, -926.9, 0.0), (-1000.0, -1000.0, 8.0), (1000.0, -1000.0, 8.0), (-1000.0, 1000.0, 8.0), (1000.0, -894.1, 8.0), (-166.7, -1000.0, 8.0), (218.9, -1000.0, 8.0), (657.2, -1000.0, 8.0), (657.2, -856.8, 8.0), (117.1, -194.6, 8.0), (-166.7, 1000.0, 8.0), (-1000.0, 0.0, 8.0), (828.6, -1000.0, 8.0), (1000.0, -947.1, 8.0), (-583.3, 1000.0, 8.0), (-583.3, -1000.0, 8.0), (26.14, -1000.0, 8.0), (438.1, -1000.0, 8.0), (828.6, -894.1, 8.0), (338.1, -576.6, 8.0), (-144.3, 427.2, 8.0), (-166.7, 0.0, 8.0), (218.9, -806.0, 8.0), (657.2, -906.1, 8.0), (438.1, -882.4, 8.0), (26.14, -309.9, 8.0), (-583.3, 0.0, 8.0), (828.6, -926.9, 8.0)], [], [(26, 17, 3, 12), (25, 13, 9, 20), (24, 19, 8, 21), (23, 18, 7, 22), (21, 8, 18, 23), (5, 21, 23, 16), (16, 23, 22, 6), (20, 9, 19, 24), (4, 20, 24, 15), (15, 24, 21, 5), (10, 2, 13, 25), (0, 10, 25, 14), (14, 25, 20, 4), (22, 7, 17, 26), (6, 22, 26, 11), (11, 26, 12, 1), (53, 39, 30, 44), (52, 47, 36, 40), (51, 48, 35, 46), (50, 49, 34, 45), (48, 50, 45, 35), (32, 43, 50, 48), (43, 33, 49, 50), (47, 51, 46, 36), (31, 42, 51, 47), (42, 32, 48, 51), (37, 52, 40, 29), (27, 41, 52, 37), (41, 31, 47, 52), (49, 53, 44, 34), (33, 38, 53, 49), (38, 28, 39, 53), (14, 4, 31, 41), (5, 16, 43, 32), (15, 5, 32, 42), (3, 17, 44, 30), (2, 10, 37, 29), (16, 6, 33, 43), (7, 18, 45, 34), (6, 11, 38, 33), (17, 7, 34, 44), (8, 19, 46, 35), (10, 0, 27, 37), (1, 12, 39, 28), (18, 8, 35, 45), (11, 1, 28, 38), (9, 13, 40, 36), (19, 9, 36, 46), (12, 3, 30, 39), (0, 14, 41, 27), (13, 2, 29, 40), (4, 15, 42, 31)])
me_plane_003.materials.append(mat_black_002)
me_plane_003.use_remesh_preserve_volume = False
me_plane_003.use_remesh_preserve_attributes = False
me_plane_003.use_mirror_vertex_groups = False
me_plane_003.update()

# ---- objects
ob_wing_signal_holder = bpy.data.objects.new('wing_signal_holder', me_plane_002)
ob_sign = bpy.data.objects.new('sign', me_plane_001)
ob_ultra_thin_light_gray_1x4 = bpy.data.objects.new('ultra_thin_light_gray_1x4', me_cube_011)
ob_engine_piston = bpy.data.objects.new('engine_piston', me_cylinder)
ob_wing_tip_black_right = bpy.data.objects.new('wing_tip_black_right', me_cube)
ob_lamp = bpy.data.objects.new('Lamp', light_lamp)
ob_camera = bpy.data.objects.new('Camera', cam_camera)
ob_light_gray_4x2 = bpy.data.objects.new('light_gray_4x2', me_cube_012)
ob_wing_tip_black_left = bpy.data.objects.new('wing_tip_black_left', me_cube_002)
ob_light_gray_4x2_001 = bpy.data.objects.new('light_gray_4x2.001', me_cube_003)
ob_black_4x2 = bpy.data.objects.new('black_4x2', me_cube_004)
ob_dark_gray_1x2 = bpy.data.objects.new('dark_gray_1x2', me_cube_005)
ob_dark_gray_1x2_001 = bpy.data.objects.new('dark_gray_1x2.001', me_cube_001)
ob_black_triangle = bpy.data.objects.new('black_triangle', me_cube_006)
ob_dark_gray_1x2_002 = bpy.data.objects.new('dark_gray_1x2.002', me_cube_008)
ob_engine_piston_001 = bpy.data.objects.new('engine_piston.001', me_cylinder_001)
ob_ultra_thin_light_gray_1x4_001 = bpy.data.objects.new('ultra_thin_light_gray_1x4.001', me_cube_013)
ob_engine_exhaust_dark_gray_2x2 = bpy.data.objects.new('engine_exhaust_dark_gray_2x2', me_cube_014)
ob_dark_gray_sign_holder = bpy.data.objects.new('dark_gray_sign_holder', me_cube_015)
ob_wing_signal_holder_001 = bpy.data.objects.new('wing_signal_holder.001', me_plane_003)

# ---- transforms, parenting, visibility, modifiers, constraints
ob_wing_signal_holder.location = (21.56, 15.96, 1.797)
ob_wing_signal_holder.rotation_euler = (0.0, -0.0, -1.571)
ob_wing_signal_holder.scale = (0.0096, 0.012, 1.0)
ob_wing_signal_holder.lineart.crease_threshold = 0.0
ob_sign.location = (0.0, -22.24, 9.29)
ob_sign.rotation_euler = (0.5236, -0.0, 0.0)
ob_sign.scale = (0.01995, 0.0078, 1.0)
ob_sign.lineart.crease_threshold = 0.0
ob_ultra_thin_light_gray_1x4.location = (8.764, 9.562, 5.797)
ob_ultra_thin_light_gray_1x4.scale = (0.0008, 0.016, 0.004)
ob_ultra_thin_light_gray_1x4.lineart.crease_threshold = 0.0
ob_engine_piston.location = (3.964, 13.56, 14.6)
ob_engine_piston.scale = (0.004, 0.004, 0.0016)
ob_engine_piston.lineart.crease_threshold = 0.0
ob_wing_tip_black_right.location = (-40.04, -18.39, 4.997)
ob_wing_tip_black_right.scale = (40.0, 11.95, 4.8)
ob_wing_tip_black_right.lock_rotations_4d = False
ob_wing_tip_black_right.empty_display_type = 'ARROWS'
ob_wing_tip_black_right.lineart.crease_threshold = 0.0
ob_lamp.location = (4.076, -38.71, 33.73)
ob_lamp.rotation_euler = (0.6503, 0.05522, 1.866)
ob_lamp.lock_rotations_4d = False
ob_lamp.empty_display_type = 'ARROWS'
ob_lamp.color = (0.0, 0.0, 0.0, 0.0)
ob_lamp.lineart.crease_threshold = 0.0
ob_camera.location = (-136.6, -198.3, 121.4)
ob_camera.rotation_euler = (1.06, 0.007886, -0.6718)
ob_camera.lock_rotations_4d = False
ob_camera.empty_display_type = 'ARROWS'
ob_camera.color = (0.0, 0.0, 0.0, 0.0)
ob_camera.display_type = 'WIRE'
ob_camera.lineart.crease_threshold = 0.0
ob_light_gray_4x2.location = (-0.03585, 9.562, 1.797)
ob_light_gray_4x2.scale = (0.008, 0.016, 0.0016)
ob_light_gray_4x2.lineart.crease_threshold = 0.0
ob_wing_tip_black_left.location = (39.96, -18.39, 4.997)
ob_wing_tip_black_left.scale = (-40.0, 11.95, 4.8)
ob_wing_tip_black_left.lock_rotations_4d = False
ob_wing_tip_black_left.empty_display_type = 'ARROWS'
ob_wing_tip_black_left.lineart.crease_threshold = 0.0
ob_light_gray_4x2_001.location = (-0.03585, 9.562, 4.997)
ob_light_gray_4x2_001.scale = (0.008, 0.016, 0.0016)
ob_light_gray_4x2_001.lineart.crease_threshold = 0.0
ob_black_4x2.location = (-0.03585, 9.562, 8.197)
ob_black_4x2.scale = (0.008, 0.016, 0.0016)
ob_black_4x2.lineart.crease_threshold = 0.0
ob_dark_gray_1x2.location = (3.964, -6.438, 11.4)
ob_dark_gray_1x2.scale = (0.004, 0.008, 0.0016)
ob_dark_gray_1x2.lineart.crease_threshold = 0.0
ob_dark_gray_1x2_001.location = (-4.036, -6.438, 11.4)
ob_dark_gray_1x2_001.scale = (0.004, 0.008, 0.0016)
ob_dark_gray_1x2_001.lineart.crease_threshold = 0.0
ob_black_triangle.location = (-0.03585, 1.562, 11.4)
ob_black_triangle.scale = (0.0232, 0.016, 0.0016)
ob_black_triangle.lineart.crease_threshold = 0.0
ob_dark_gray_1x2_002.location = (-0.03585, 17.56, 14.6)
ob_dark_gray_1x2_002.scale = (0.008, 0.008, 0.0048)
ob_dark_gray_1x2_002.lineart.crease_threshold = 0.0
ob_engine_piston_001.location = (-4.036, 13.56, 14.6)
ob_engine_piston_001.scale = (0.004, 0.004, 0.0016)
ob_engine_piston_001.lineart.crease_threshold = 0.0
ob_ultra_thin_light_gray_1x4_001.location = (-8.836, 9.562, 5.797)
ob_ultra_thin_light_gray_1x4_001.scale = (0.0008, 0.016, 0.004)
ob_ultra_thin_light_gray_1x4_001.lineart.crease_threshold = 0.0
ob_engine_exhaust_dark_gray_2x2.location = (-0.03585, 1.562, 16.2)
ob_engine_exhaust_dark_gray_2x2.scale = (0.008, 0.008, 0.0032)
ob_engine_exhaust_dark_gray_2x2.lineart.crease_threshold = 0.0
ob_dark_gray_sign_holder.location = (-0.03585, -20.46, 8.295)
ob_dark_gray_sign_holder.rotation_euler = (0.5048, -0.0, 0.0)
ob_dark_gray_sign_holder.scale = (0.008, 0.006, 0.0016)
ob_dark_gray_sign_holder.lineart.crease_threshold = 0.0
ob_wing_signal_holder_001.location = (-21.64, 15.96, 9.797)
ob_wing_signal_holder_001.rotation_euler = (3.142, -0.0, -1.571)
ob_wing_signal_holder_001.scale = (0.0096, 0.012, 1.0)
ob_wing_signal_holder_001.lineart.crease_threshold = 0.0

# ---- collection membership
col_collection_1.objects.link(ob_wing_signal_holder)
col_collection_1.objects.link(ob_sign)
col_collection_1.objects.link(ob_ultra_thin_light_gray_1x4)
col_collection_1.objects.link(ob_engine_piston)
col_collection_1.objects.link(ob_wing_tip_black_right)
col_collection_1.objects.link(ob_lamp)
col_collection_1.objects.link(ob_camera)
col_collection_1.objects.link(ob_light_gray_4x2)
col_collection_1.objects.link(ob_wing_tip_black_left)
col_collection_1.objects.link(ob_light_gray_4x2_001)
col_collection_1.objects.link(ob_black_4x2)
col_collection_1.objects.link(ob_dark_gray_1x2)
col_collection_1.objects.link(ob_dark_gray_1x2_001)
col_collection_1.objects.link(ob_black_triangle)
col_collection_1.objects.link(ob_dark_gray_1x2_002)
col_collection_1.objects.link(ob_engine_piston_001)
col_collection_1.objects.link(ob_ultra_thin_light_gray_1x4_001)
col_collection_1.objects.link(ob_engine_exhaust_dark_gray_2x2)
col_collection_1.objects.link(ob_dark_gray_sign_holder)
col_collection_1.objects.link(ob_wing_signal_holder_001)

# ---- scene / render settings (as saved in the file)
scene.camera = ob_camera
scene.frame_start = 1; scene.frame_end = 250; scene.frame_set(1)
scene.render.engine = 'BLENDER_EEVEE_NEXT'
scene.render.resolution_percentage = 50
scene.render.dither_intensity = 0.0
scene.cycles.use_denoising = False
scene.cycles.samples = 128
scene.cycles.sampling_pattern = 'TABULATED_SOBOL'
scene.cycles.use_adaptive_sampling = False
scene.cycles.use_light_tree = False
scene.cycles.blur_glossy = 0.0
scene.cycles.sample_clamp_indirect = 0.0
scene.view_settings.view_transform = 'Standard'
scene.unit_settings.scale_length = 0.001
bpy.context.view_layer.update()
